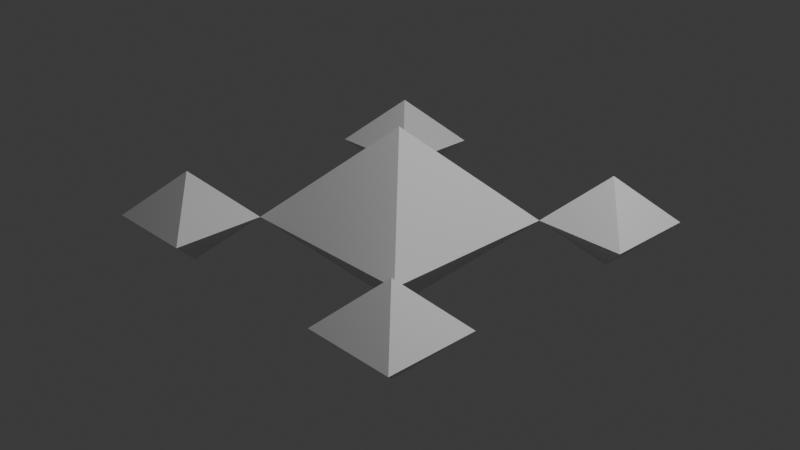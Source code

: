 # Source: Player.blend  (saved by Blender 4.3.34; exported with 4.5.12 LTS)
import bpy
from mathutils import Matrix  # noqa: F401  (used for matrix-valued properties, if any)

bpy.ops.wm.read_factory_settings(use_empty=True)
scene = bpy.context.scene
scene.name = 'Scene'

# ---- collections
col_collection = bpy.data.collections.new('Collection'); scene.collection.children.link(col_collection)

# ---- world
world_world = bpy.data.worlds.new('World'); scene.world = world_world
world_world.use_nodes = True; world_world.node_tree.nodes.clear()
_N = world_world.node_tree.nodes; _L = world_world.node_tree.links
n0 = _N.new('ShaderNodeOutputWorld'); n0.name = 'World Output'; n0.location = (300, 300)
n1 = _N.new('ShaderNodeBackground'); n1.name = 'Background'; n1.location = (10, 300)
n1.inputs[0].default_value = (0.05088, 0.05088, 0.05088, 1.0)
_L.new(n1.outputs[0], n0.inputs[0])
n0.is_active_output = True
world_world.color = (0.05088, 0.05088, 0.05088)
world_world.sun_shadow_jitter_overblur = 0.0

# ---- cameras
cam_camera = bpy.data.cameras.new('Camera')
cam_camera.clip_end = 100.0
cam_camera.ortho_scale = 7.314

# ---- lights
light_light = bpy.data.lights.new('Light', 'POINT')
light_light.energy = 1000.0
light_light.shadow_soft_size = 0.1

# ---- meshes
me_x = bpy.data.meshes.new('立方体')
me_x.from_pydata([(0.0, 1.0, 0.0), (-1.0, 0.0, -1.0), (0.0, 1.0, 0.0), (-1.0, 0.0, 1.0), (0.0, 1.0, 0.0), (1.0, 0.0, -1.0), (1.0, 0.0, 1.0), (0.0, 1.0, 0.0), (-1.0, 0.0, -1.0), (0.0, -1.0, 0.0), (0.0, -1.0, 0.0), (-1.0, 0.0, 1.0), (0.0, -1.0, 0.0), (1.0, 0.0, -1.0), (1.0, 0.0, 1.0), (0.0, -1.0, 0.0)], [], [(0, 2, 7, 4), (5, 6, 14, 13), (1, 5, 13, 8), (12, 15, 10, 9), (2, 0, 1, 3), (5, 1, 0, 4), (3, 6, 7, 2), (6, 5, 4, 7), (6, 3, 11, 14), (9, 10, 11, 8), (15, 12, 13, 14), (8, 13, 12, 9), (14, 11, 10, 15), (8, 11, 3, 1)])
_uv = me_x.uv_layers.new(name='UVマップ')
_uv.uv.foreach_set('vector', [0.5, 0.375, 0.5, 0.375, 0.5, 0.375, 0.5, 0.375, 0.375, 0.625, 0.625, 0.625, 0.625, 0.625, 0.375, 0.625, 0.125, 0.625, 0.375, 0.625, 0.375, 0.625, 0.125, 0.625, 0.5, 0.875, 0.5, 0.875, 0.5, 0.875, 0.5, 0.875, 0.5, 0.375, 0.5, 0.375, 0.375, 0.125, 0.625, 0.125, 0.375, 0.5, 0.375, 0.25, 0.5, 0.375, 0.5, 0.375, 0.625, 0.25, 0.625, 0.5, 0.5, 0.375, 0.5, 0.375, 0.625, 0.625, 0.375, 0.625, 0.5, 0.375, 0.5, 0.375, 0.625, 0.625, 0.875, 0.625, 0.875, 0.625, 0.625, 0.625, 0.5, 0.875, 0.5, 0.875, 0.625, 1.0, 0.375, 1.0, 0.5, 0.875, 0.5, 0.875, 0.375, 0.625, 0.625, 0.625, 0.375, 1.0, 0.375, 0.75, 0.5, 0.875, 0.5, 0.875, 0.625, 0.75, 0.625, 1.0, 0.5, 0.875, 0.5, 0.875, 0.375, 0.125, 0.625, 0.125, 0.625, 0.125, 0.375, 0.125])
me_x.update()
me_001 = bpy.data.meshes.new('立方体.001')
me_001.from_pydata([(0.0, 1.0, 0.0), (-1.0, 0.0, -1.0), (0.0, 1.0, 0.0), (-1.0, 0.0, 1.0), (0.0, 1.0, 0.0), (1.0, 0.0, -1.0), (1.0, 0.0, 1.0), (0.0, 1.0, 0.0), (-1.0, 0.0, -1.0), (0.0, -1.0, 0.0), (0.0, -1.0, 0.0), (-1.0, 0.0, 1.0), (0.0, -1.0, 0.0), (1.0, 0.0, -1.0), (1.0, 0.0, 1.0), (0.0, -1.0, 0.0)], [], [(0, 2, 7, 4), (5, 6, 14, 13), (1, 5, 13, 8), (12, 15, 10, 9), (2, 0, 1, 3), (5, 1, 0, 4), (3, 6, 7, 2), (6, 5, 4, 7), (6, 3, 11, 14), (9, 10, 11, 8), (15, 12, 13, 14), (8, 13, 12, 9), (14, 11, 10, 15), (8, 11, 3, 1)])
_uv = me_001.uv_layers.new(name='UVマップ')
_uv.uv.foreach_set('vector', [0.5, 0.375, 0.5, 0.375, 0.5, 0.375, 0.5, 0.375, 0.375, 0.625, 0.625, 0.625, 0.625, 0.625, 0.375, 0.625, 0.125, 0.625, 0.375, 0.625, 0.375, 0.625, 0.125, 0.625, 0.5, 0.875, 0.5, 0.875, 0.5, 0.875, 0.5, 0.875, 0.5, 0.375, 0.5, 0.375, 0.375, 0.125, 0.625, 0.125, 0.375, 0.5, 0.375, 0.25, 0.5, 0.375, 0.5, 0.375, 0.625, 0.25, 0.625, 0.5, 0.5, 0.375, 0.5, 0.375, 0.625, 0.625, 0.375, 0.625, 0.5, 0.375, 0.5, 0.375, 0.625, 0.625, 0.875, 0.625, 0.875, 0.625, 0.625, 0.625, 0.5, 0.875, 0.5, 0.875, 0.625, 1.0, 0.375, 1.0, 0.5, 0.875, 0.5, 0.875, 0.375, 0.625, 0.625, 0.625, 0.375, 1.0, 0.375, 0.75, 0.5, 0.875, 0.5, 0.875, 0.625, 0.75, 0.625, 1.0, 0.5, 0.875, 0.5, 0.875, 0.375, 0.125, 0.625, 0.125, 0.625, 0.125, 0.375, 0.125])
me_001.update()
me_002 = bpy.data.meshes.new('立方体.002')
me_002.from_pydata([(0.0, 1.0, 0.0), (-1.0, 0.0, -1.0), (0.0, 1.0, 0.0), (-1.0, 0.0, 1.0), (0.0, 1.0, 0.0), (1.0, 0.0, -1.0), (1.0, 0.0, 1.0), (0.0, 1.0, 0.0), (-1.0, 0.0, -1.0), (0.0, -1.0, 0.0), (0.0, -1.0, 0.0), (-1.0, 0.0, 1.0), (0.0, -1.0, 0.0), (1.0, 0.0, -1.0), (1.0, 0.0, 1.0), (0.0, -1.0, 0.0)], [], [(0, 2, 7, 4), (5, 6, 14, 13), (1, 5, 13, 8), (12, 15, 10, 9), (2, 0, 1, 3), (5, 1, 0, 4), (3, 6, 7, 2), (6, 5, 4, 7), (6, 3, 11, 14), (9, 10, 11, 8), (15, 12, 13, 14), (8, 13, 12, 9), (14, 11, 10, 15), (8, 11, 3, 1)])
_uv = me_002.uv_layers.new(name='UVマップ')
_uv.uv.foreach_set('vector', [0.5, 0.375, 0.5, 0.375, 0.5, 0.375, 0.5, 0.375, 0.375, 0.625, 0.625, 0.625, 0.625, 0.625, 0.375, 0.625, 0.125, 0.625, 0.375, 0.625, 0.375, 0.625, 0.125, 0.625, 0.5, 0.875, 0.5, 0.875, 0.5, 0.875, 0.5, 0.875, 0.5, 0.375, 0.5, 0.375, 0.375, 0.125, 0.625, 0.125, 0.375, 0.5, 0.375, 0.25, 0.5, 0.375, 0.5, 0.375, 0.625, 0.25, 0.625, 0.5, 0.5, 0.375, 0.5, 0.375, 0.625, 0.625, 0.375, 0.625, 0.5, 0.375, 0.5, 0.375, 0.625, 0.625, 0.875, 0.625, 0.875, 0.625, 0.625, 0.625, 0.5, 0.875, 0.5, 0.875, 0.625, 1.0, 0.375, 1.0, 0.5, 0.875, 0.5, 0.875, 0.375, 0.625, 0.625, 0.625, 0.375, 1.0, 0.375, 0.75, 0.5, 0.875, 0.5, 0.875, 0.625, 0.75, 0.625, 1.0, 0.5, 0.875, 0.5, 0.875, 0.375, 0.125, 0.625, 0.125, 0.625, 0.125, 0.375, 0.125])
me_002.update()
me_003 = bpy.data.meshes.new('立方体.003')
me_003.from_pydata([(0.0, 1.0, 0.0), (-1.0, 0.0, -1.0), (0.0, 1.0, 0.0), (-1.0, 0.0, 1.0), (0.0, 1.0, 0.0), (1.0, 0.0, -1.0), (1.0, 0.0, 1.0), (0.0, 1.0, 0.0), (-1.0, 0.0, -1.0), (0.0, -1.0, 0.0), (0.0, -1.0, 0.0), (-1.0, 0.0, 1.0), (0.0, -1.0, 0.0), (1.0, 0.0, -1.0), (1.0, 0.0, 1.0), (0.0, -1.0, 0.0)], [], [(0, 2, 7, 4), (5, 6, 14, 13), (1, 5, 13, 8), (12, 15, 10, 9), (2, 0, 1, 3), (5, 1, 0, 4), (3, 6, 7, 2), (6, 5, 4, 7), (6, 3, 11, 14), (9, 10, 11, 8), (15, 12, 13, 14), (8, 13, 12, 9), (14, 11, 10, 15), (8, 11, 3, 1)])
_uv = me_003.uv_layers.new(name='UVマップ')
_uv.uv.foreach_set('vector', [0.5, 0.375, 0.5, 0.375, 0.5, 0.375, 0.5, 0.375, 0.375, 0.625, 0.625, 0.625, 0.625, 0.625, 0.375, 0.625, 0.125, 0.625, 0.375, 0.625, 0.375, 0.625, 0.125, 0.625, 0.5, 0.875, 0.5, 0.875, 0.5, 0.875, 0.5, 0.875, 0.5, 0.375, 0.5, 0.375, 0.375, 0.125, 0.625, 0.125, 0.375, 0.5, 0.375, 0.25, 0.5, 0.375, 0.5, 0.375, 0.625, 0.25, 0.625, 0.5, 0.5, 0.375, 0.5, 0.375, 0.625, 0.625, 0.375, 0.625, 0.5, 0.375, 0.5, 0.375, 0.625, 0.625, 0.875, 0.625, 0.875, 0.625, 0.625, 0.625, 0.5, 0.875, 0.5, 0.875, 0.625, 1.0, 0.375, 1.0, 0.5, 0.875, 0.5, 0.875, 0.375, 0.625, 0.625, 0.625, 0.375, 1.0, 0.375, 0.75, 0.5, 0.875, 0.5, 0.875, 0.625, 0.75, 0.625, 1.0, 0.5, 0.875, 0.5, 0.875, 0.375, 0.125, 0.625, 0.125, 0.625, 0.125, 0.375, 0.125])
me_003.update()
me_004 = bpy.data.meshes.new('立方体.004')
me_004.from_pydata([(0.0, 1.0, 0.0), (-1.0, 0.0, -1.0), (0.0, 1.0, 0.0), (-1.0, 0.0, 1.0), (0.0, 1.0, 0.0), (1.0, 0.0, -1.0), (1.0, 0.0, 1.0), (0.0, 1.0, 0.0), (-1.0, 0.0, -1.0), (0.0, -1.0, 0.0), (0.0, -1.0, 0.0), (-1.0, 0.0, 1.0), (0.0, -1.0, 0.0), (1.0, 0.0, -1.0), (1.0, 0.0, 1.0), (0.0, -1.0, 0.0)], [], [(0, 2, 7, 4), (5, 6, 14, 13), (1, 5, 13, 8), (12, 15, 10, 9), (2, 0, 1, 3), (5, 1, 0, 4), (3, 6, 7, 2), (6, 5, 4, 7), (6, 3, 11, 14), (9, 10, 11, 8), (15, 12, 13, 14), (8, 13, 12, 9), (14, 11, 10, 15), (8, 11, 3, 1)])
_uv = me_004.uv_layers.new(name='UVマップ')
_uv.uv.foreach_set('vector', [0.5, 0.375, 0.5, 0.375, 0.5, 0.375, 0.5, 0.375, 0.375, 0.625, 0.625, 0.625, 0.625, 0.625, 0.375, 0.625, 0.125, 0.625, 0.375, 0.625, 0.375, 0.625, 0.125, 0.625, 0.5, 0.875, 0.5, 0.875, 0.5, 0.875, 0.5, 0.875, 0.5, 0.375, 0.5, 0.375, 0.375, 0.125, 0.625, 0.125, 0.375, 0.5, 0.375, 0.25, 0.5, 0.375, 0.5, 0.375, 0.625, 0.25, 0.625, 0.5, 0.5, 0.375, 0.5, 0.375, 0.625, 0.625, 0.375, 0.625, 0.5, 0.375, 0.5, 0.375, 0.625, 0.625, 0.875, 0.625, 0.875, 0.625, 0.625, 0.625, 0.5, 0.875, 0.5, 0.875, 0.625, 1.0, 0.375, 1.0, 0.5, 0.875, 0.5, 0.875, 0.375, 0.625, 0.625, 0.625, 0.375, 1.0, 0.375, 0.75, 0.5, 0.875, 0.5, 0.875, 0.625, 0.75, 0.625, 1.0, 0.5, 0.875, 0.5, 0.875, 0.375, 0.125, 0.625, 0.125, 0.625, 0.125, 0.375, 0.125])
me_004.update()
arm_x = bpy.data.armatures.new('アーマチュア')  # bones are not reproduced

# ---- objects
ob_light = bpy.data.objects.new('Light', light_light)
ob_camera = bpy.data.objects.new('Camera', cam_camera)
ob_body_1 = bpy.data.objects.new('body_1', me_x)
ob_body_2 = bpy.data.objects.new('body_2', me_001)
ob_body_3 = bpy.data.objects.new('body_3', me_002)
ob_body_5 = bpy.data.objects.new('body_5', me_003)
ob_body_4 = bpy.data.objects.new('body_4', me_004)
ob_x = bpy.data.objects.new('アーマチュア', arm_x)

# ---- transforms, parenting, visibility, modifiers, constraints
ob_light.location = (4.076, 1.005, 5.904)
ob_light.rotation_euler = (0.6503, 0.05522, 1.866)
ob_light.lock_rotations_4d = False
ob_light.empty_display_type = 'ARROWS'
ob_light.color = (0.0, 0.0, 0.0, 0.0)
ob_light.lineart.crease_threshold = 0.0
ob_camera.location = (7.359, -6.926, 4.958)
ob_camera.rotation_euler = (1.109, 0.0, 0.8149)
ob_camera.lock_rotations_4d = False
ob_camera.empty_display_type = 'ARROWS'
ob_camera.color = (0.0, 0.0, 0.0, 0.0)
ob_camera.display_type = 'WIRE'
ob_camera.lineart.crease_threshold = 0.0
ob_body_1.location = (0.0, 0.0, 0.0)
ob_body_1.rotation_euler = (1.571, -0.0, 0.0)
ob_body_2.location = (-1.5, -1.5, 0.0)
ob_body_2.rotation_euler = (1.571, -0.0, 0.0)
ob_body_2.scale = (0.5, 0.5, 0.5)
ob_body_3.location = (-1.5, 1.5, 0.0)
ob_body_3.rotation_euler = (1.571, -0.0, 0.0)
ob_body_3.scale = (0.5, 0.5, 0.5)
ob_body_5.location = (1.5, 1.5, 0.0)
ob_body_5.rotation_euler = (1.571, -0.0, 0.0)
ob_body_5.scale = (0.5, 0.5, 0.5)
ob_body_4.location = (1.5, -1.5, 0.0)
ob_body_4.rotation_euler = (1.571, -0.0, 0.0)
ob_body_4.scale = (0.5, 0.5, 0.5)
ob_x.location = (0.0, 0.0, 0.0)
ob_x.show_in_front = True

# ---- collection membership
col_collection.objects.link(ob_light)
col_collection.objects.link(ob_camera)
col_collection.objects.link(ob_body_1)
col_collection.objects.link(ob_body_2)
col_collection.objects.link(ob_body_3)
col_collection.objects.link(ob_body_5)
col_collection.objects.link(ob_body_4)
col_collection.objects.link(ob_x)

# ---- scene / render settings (as saved in the file)
scene.camera = ob_camera
scene.frame_start = 1; scene.frame_end = 250; scene.frame_set(1)
scene.render.engine = 'BLENDER_EEVEE_NEXT'
bpy.context.view_layer.update()
